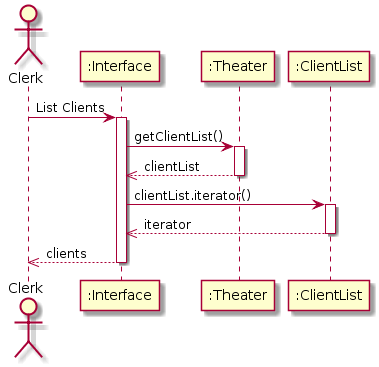

The diagram above was rendered by PlantUML. Its source (embedded in the PNG):
@startuml

actor Clerk

Clerk -> ":Interface" : List Clients
activate ":Interface"

":Interface" -> ":Theater" : getClientList()
activate ":Theater"
":Theater" -->> ":Interface": clientList
deactivate ":Theater"
":Interface" -> ":ClientList": clientList.iterator()
activate ":ClientList"
":ClientList" -->> ":Interface": iterator
deactivate ":ClientList"
":Interface" -->> Clerk: clients
deactivate ":Interface"
@enduml